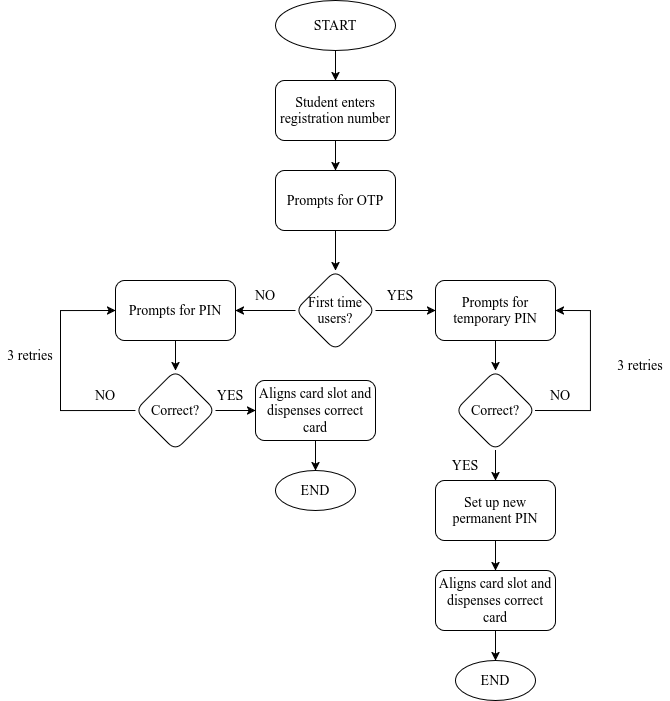

The diagram above was exported from draw.io. Its source (the exported page's mxGraphModel, read from the mxfile embedded in the PNG):
<mxGraphModel dx="1853" dy="1067" grid="1" gridSize="10" guides="1" tooltips="1" connect="1" arrows="1" fold="1" page="1" pageScale="1" pageWidth="850" pageHeight="1100" math="0" shadow="0">
  <root>
    <mxCell id="0" />
    <mxCell id="1" parent="0" />
    <mxCell id="wWCT3UucLQ0yNUsgBho0-3" edge="1" parent="1" source="wWCT3UucLQ0yNUsgBho0-1" style="edgeStyle=orthogonalEdgeStyle;rounded=0;orthogonalLoop=1;jettySize=auto;html=1;fontFamily=Times New Roman;fontSize=14;" target="wWCT3UucLQ0yNUsgBho0-2" value="">
      <mxGeometry relative="1" as="geometry" />
    </mxCell>
    <mxCell id="wWCT3UucLQ0yNUsgBho0-1" parent="1" style="ellipse;whiteSpace=wrap;html=1;fontFamily=Times New Roman;fontSize=14;" value="START" vertex="1">
      <mxGeometry height="50" width="120" x="365" y="60" as="geometry" />
    </mxCell>
    <mxCell id="wWCT3UucLQ0yNUsgBho0-11" edge="1" parent="1" source="wWCT3UucLQ0yNUsgBho0-2" style="edgeStyle=orthogonalEdgeStyle;rounded=0;orthogonalLoop=1;jettySize=auto;html=1;fontFamily=Times New Roman;fontSize=14;" target="wWCT3UucLQ0yNUsgBho0-10" value="">
      <mxGeometry relative="1" as="geometry" />
    </mxCell>
    <mxCell id="wWCT3UucLQ0yNUsgBho0-2" parent="1" style="rounded=1;whiteSpace=wrap;html=1;fontFamily=Times New Roman;fontSize=14;" value="Student enters registration number" vertex="1">
      <mxGeometry height="60" width="120" x="365" y="140" as="geometry" />
    </mxCell>
    <mxCell id="wWCT3UucLQ0yNUsgBho0-13" edge="1" parent="1" source="wWCT3UucLQ0yNUsgBho0-10" style="edgeStyle=orthogonalEdgeStyle;rounded=0;orthogonalLoop=1;jettySize=auto;html=1;fontFamily=Times New Roman;fontSize=14;" target="wWCT3UucLQ0yNUsgBho0-12" value="">
      <mxGeometry relative="1" as="geometry" />
    </mxCell>
    <mxCell id="wWCT3UucLQ0yNUsgBho0-10" parent="1" style="rounded=1;whiteSpace=wrap;html=1;fontFamily=Times New Roman;fontSize=14;" value="Prompts for OTP" vertex="1">
      <mxGeometry height="60" width="120" x="365" y="230" as="geometry" />
    </mxCell>
    <mxCell id="wWCT3UucLQ0yNUsgBho0-15" edge="1" parent="1" source="wWCT3UucLQ0yNUsgBho0-12" style="edgeStyle=orthogonalEdgeStyle;rounded=0;orthogonalLoop=1;jettySize=auto;html=1;fontFamily=Times New Roman;fontSize=14;" target="wWCT3UucLQ0yNUsgBho0-14" value="">
      <mxGeometry relative="1" as="geometry" />
    </mxCell>
    <mxCell id="wWCT3UucLQ0yNUsgBho0-32" edge="1" parent="1" source="wWCT3UucLQ0yNUsgBho0-12" style="edgeStyle=orthogonalEdgeStyle;rounded=0;orthogonalLoop=1;jettySize=auto;html=1;fontFamily=Times New Roman;fontSize=14;" target="wWCT3UucLQ0yNUsgBho0-31" value="">
      <mxGeometry relative="1" as="geometry" />
    </mxCell>
    <mxCell id="wWCT3UucLQ0yNUsgBho0-12" parent="1" style="rhombus;whiteSpace=wrap;html=1;rounded=1;fontFamily=Times New Roman;fontSize=14;" value="First time users?" vertex="1">
      <mxGeometry height="80" width="80" x="385" y="330" as="geometry" />
    </mxCell>
    <mxCell id="wWCT3UucLQ0yNUsgBho0-17" edge="1" parent="1" source="wWCT3UucLQ0yNUsgBho0-14" style="edgeStyle=orthogonalEdgeStyle;rounded=0;orthogonalLoop=1;jettySize=auto;html=1;fontFamily=Times New Roman;fontSize=14;" target="wWCT3UucLQ0yNUsgBho0-16" value="">
      <mxGeometry relative="1" as="geometry" />
    </mxCell>
    <mxCell id="wWCT3UucLQ0yNUsgBho0-14" parent="1" style="rounded=1;whiteSpace=wrap;html=1;fontFamily=Times New Roman;fontSize=14;" value="Prompts for PIN" vertex="1">
      <mxGeometry height="60" width="120" x="205" y="340" as="geometry" />
    </mxCell>
    <mxCell id="wWCT3UucLQ0yNUsgBho0-19" edge="1" parent="1" source="wWCT3UucLQ0yNUsgBho0-16" style="edgeStyle=orthogonalEdgeStyle;rounded=0;orthogonalLoop=1;jettySize=auto;html=1;fontFamily=Times New Roman;fontSize=14;" target="wWCT3UucLQ0yNUsgBho0-18" value="">
      <mxGeometry relative="1" as="geometry" />
    </mxCell>
    <mxCell id="wWCT3UucLQ0yNUsgBho0-24" edge="1" parent="1" source="wWCT3UucLQ0yNUsgBho0-16" style="edgeStyle=orthogonalEdgeStyle;rounded=0;orthogonalLoop=1;jettySize=auto;html=1;exitX=0;exitY=0.5;exitDx=0;exitDy=0;entryX=0;entryY=0.5;entryDx=0;entryDy=0;fontFamily=Times New Roman;fontSize=14;" target="wWCT3UucLQ0yNUsgBho0-14">
      <mxGeometry relative="1" as="geometry">
        <Array as="points">
          <mxPoint x="150" y="470" />
          <mxPoint x="150" y="370" />
        </Array>
        <mxPoint x="165" y="455" as="sourcePoint" />
      </mxGeometry>
    </mxCell>
    <mxCell id="wWCT3UucLQ0yNUsgBho0-16" parent="1" style="rhombus;whiteSpace=wrap;html=1;rounded=1;fontFamily=Times New Roman;fontSize=14;" value="Correct?" vertex="1">
      <mxGeometry height="80" width="80" x="225" y="430" as="geometry" />
    </mxCell>
    <mxCell id="wWCT3UucLQ0yNUsgBho0-23" edge="1" parent="1" source="wWCT3UucLQ0yNUsgBho0-18" style="edgeStyle=orthogonalEdgeStyle;rounded=0;orthogonalLoop=1;jettySize=auto;html=1;fontFamily=Times New Roman;fontSize=14;" target="wWCT3UucLQ0yNUsgBho0-22" value="">
      <mxGeometry relative="1" as="geometry" />
    </mxCell>
    <mxCell id="wWCT3UucLQ0yNUsgBho0-18" parent="1" style="whiteSpace=wrap;html=1;rounded=1;fontFamily=Times New Roman;fontSize=14;" value="Aligns card slot and dispenses correct card" vertex="1">
      <mxGeometry height="60" width="120" x="345" y="440" as="geometry" />
    </mxCell>
    <mxCell id="wWCT3UucLQ0yNUsgBho0-22" parent="1" style="ellipse;whiteSpace=wrap;html=1;rounded=1;fontFamily=Times New Roman;fontSize=14;" value="END" vertex="1">
      <mxGeometry height="40" width="80" x="365" y="530" as="geometry" />
    </mxCell>
    <mxCell id="wWCT3UucLQ0yNUsgBho0-27" parent="1" style="text;html=1;whiteSpace=wrap;strokeColor=none;fillColor=none;align=center;verticalAlign=middle;rounded=0;fontFamily=Times New Roman;fontSize=14;" value="NO" vertex="1">
      <mxGeometry height="30" width="60" x="325" y="340" as="geometry" />
    </mxCell>
    <mxCell id="wWCT3UucLQ0yNUsgBho0-29" parent="1" style="text;html=1;whiteSpace=wrap;strokeColor=none;fillColor=none;align=center;verticalAlign=middle;rounded=0;fontFamily=Times New Roman;fontSize=14;" value="NO" vertex="1">
      <mxGeometry height="30" width="60" x="165" y="440" as="geometry" />
    </mxCell>
    <mxCell id="wWCT3UucLQ0yNUsgBho0-30" parent="1" style="text;html=1;whiteSpace=wrap;strokeColor=none;fillColor=none;align=center;verticalAlign=middle;rounded=0;fontFamily=Times New Roman;fontSize=14;" value="&lt;div&gt;YES&lt;/div&gt;" vertex="1">
      <mxGeometry height="30" width="60" x="290" y="440" as="geometry" />
    </mxCell>
    <mxCell id="wWCT3UucLQ0yNUsgBho0-35" edge="1" parent="1" source="wWCT3UucLQ0yNUsgBho0-31" style="edgeStyle=orthogonalEdgeStyle;rounded=0;orthogonalLoop=1;jettySize=auto;html=1;fontFamily=Times New Roman;fontSize=14;" target="wWCT3UucLQ0yNUsgBho0-34" value="">
      <mxGeometry relative="1" as="geometry" />
    </mxCell>
    <mxCell id="wWCT3UucLQ0yNUsgBho0-31" parent="1" style="whiteSpace=wrap;html=1;rounded=1;fontFamily=Times New Roman;fontSize=14;" value="Prompts for temporary PIN" vertex="1">
      <mxGeometry height="60" width="120" x="525" y="340" as="geometry" />
    </mxCell>
    <mxCell id="wWCT3UucLQ0yNUsgBho0-33" parent="1" style="text;html=1;whiteSpace=wrap;strokeColor=none;fillColor=none;align=center;verticalAlign=middle;rounded=0;fontFamily=Times New Roman;fontSize=14;" value="&lt;div&gt;YES&lt;/div&gt;" vertex="1">
      <mxGeometry height="30" width="60" x="460" y="340" as="geometry" />
    </mxCell>
    <mxCell id="wWCT3UucLQ0yNUsgBho0-37" edge="1" parent="1" source="wWCT3UucLQ0yNUsgBho0-34" style="edgeStyle=orthogonalEdgeStyle;rounded=0;orthogonalLoop=1;jettySize=auto;html=1;exitX=1;exitY=0.5;exitDx=0;exitDy=0;entryX=1;entryY=0.5;entryDx=0;entryDy=0;fontFamily=Times New Roman;fontSize=14;" target="wWCT3UucLQ0yNUsgBho0-31">
      <mxGeometry relative="1" as="geometry">
        <Array as="points">
          <mxPoint x="680" y="470" />
          <mxPoint x="680" y="370" />
        </Array>
      </mxGeometry>
    </mxCell>
    <mxCell id="wWCT3UucLQ0yNUsgBho0-41" edge="1" parent="1" source="wWCT3UucLQ0yNUsgBho0-34" style="edgeStyle=orthogonalEdgeStyle;rounded=0;orthogonalLoop=1;jettySize=auto;html=1;fontFamily=Times New Roman;fontSize=14;" target="wWCT3UucLQ0yNUsgBho0-40" value="">
      <mxGeometry relative="1" as="geometry" />
    </mxCell>
    <mxCell id="wWCT3UucLQ0yNUsgBho0-34" parent="1" style="rhombus;whiteSpace=wrap;html=1;rounded=1;fontFamily=Times New Roman;fontSize=14;" value="Correct?" vertex="1">
      <mxGeometry height="80" width="80" x="545" y="430" as="geometry" />
    </mxCell>
    <mxCell id="wWCT3UucLQ0yNUsgBho0-36" parent="1" style="text;html=1;whiteSpace=wrap;strokeColor=none;fillColor=none;align=center;verticalAlign=middle;rounded=0;fontFamily=Times New Roman;fontSize=14;" value="3 retries" vertex="1">
      <mxGeometry height="30" width="60" x="90" y="400" as="geometry" />
    </mxCell>
    <mxCell id="wWCT3UucLQ0yNUsgBho0-38" parent="1" style="text;html=1;whiteSpace=wrap;strokeColor=none;fillColor=none;align=center;verticalAlign=middle;rounded=0;fontFamily=Times New Roman;fontSize=14;" value="3 retries" vertex="1">
      <mxGeometry height="30" width="60" x="700" y="410" as="geometry" />
    </mxCell>
    <mxCell id="wWCT3UucLQ0yNUsgBho0-39" parent="1" style="text;html=1;whiteSpace=wrap;strokeColor=none;fillColor=none;align=center;verticalAlign=middle;rounded=0;fontFamily=Times New Roman;fontSize=14;" value="NO" vertex="1">
      <mxGeometry height="30" width="60" x="620" y="440" as="geometry" />
    </mxCell>
    <mxCell id="wWCT3UucLQ0yNUsgBho0-44" edge="1" parent="1" source="wWCT3UucLQ0yNUsgBho0-40" style="edgeStyle=orthogonalEdgeStyle;rounded=0;orthogonalLoop=1;jettySize=auto;html=1;fontFamily=Times New Roman;fontSize=14;" target="wWCT3UucLQ0yNUsgBho0-43" value="">
      <mxGeometry relative="1" as="geometry" />
    </mxCell>
    <mxCell id="wWCT3UucLQ0yNUsgBho0-40" parent="1" style="rounded=1;whiteSpace=wrap;html=1;fontFamily=Times New Roman;fontSize=14;" value="Set up new permanent PIN" vertex="1">
      <mxGeometry height="60" width="120" x="525" y="540" as="geometry" />
    </mxCell>
    <mxCell id="wWCT3UucLQ0yNUsgBho0-42" parent="1" style="text;html=1;whiteSpace=wrap;strokeColor=none;fillColor=none;align=center;verticalAlign=middle;rounded=0;fontFamily=Times New Roman;fontSize=14;" value="&lt;div&gt;YES&lt;/div&gt;" vertex="1">
      <mxGeometry height="30" width="60" x="525" y="510" as="geometry" />
    </mxCell>
    <mxCell id="wWCT3UucLQ0yNUsgBho0-46" edge="1" parent="1" source="wWCT3UucLQ0yNUsgBho0-43" style="edgeStyle=orthogonalEdgeStyle;rounded=0;orthogonalLoop=1;jettySize=auto;html=1;fontFamily=Times New Roman;fontSize=14;" target="wWCT3UucLQ0yNUsgBho0-45" value="">
      <mxGeometry relative="1" as="geometry" />
    </mxCell>
    <mxCell id="wWCT3UucLQ0yNUsgBho0-43" parent="1" style="rounded=1;whiteSpace=wrap;html=1;fontFamily=Times New Roman;fontSize=14;" value="Aligns card slot and dispenses correct card" vertex="1">
      <mxGeometry height="60" width="120" x="525" y="630" as="geometry" />
    </mxCell>
    <mxCell id="wWCT3UucLQ0yNUsgBho0-45" parent="1" style="ellipse;whiteSpace=wrap;html=1;rounded=1;fontFamily=Times New Roman;fontSize=14;" value="END" vertex="1">
      <mxGeometry height="40" width="80" x="545" y="720" as="geometry" />
    </mxCell>
  </root>
</mxGraphModel>